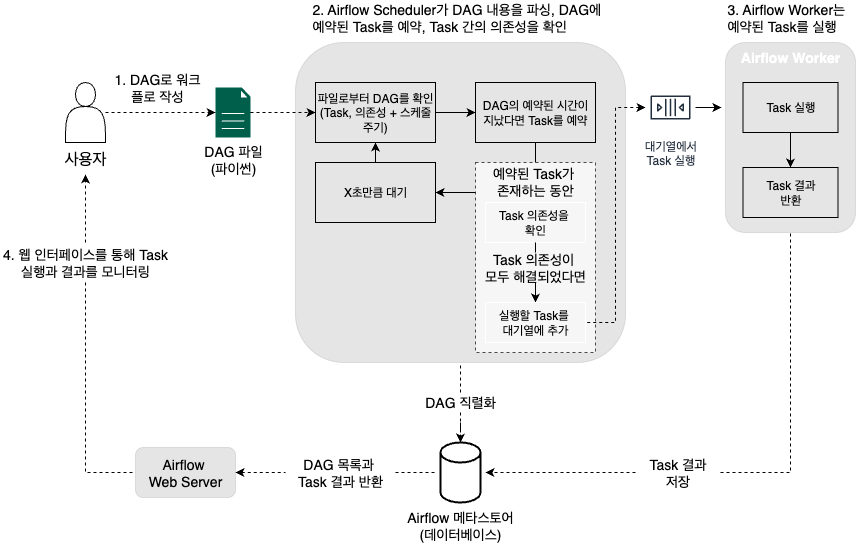

The diagram above was exported from draw.io. Its source (the exported page's mxGraphModel, read from the mxfile embedded in the PNG):
<mxGraphModel dx="664" dy="766" grid="1" gridSize="10" guides="1" tooltips="1" connect="1" arrows="1" fold="1" page="1" pageScale="1" pageWidth="827" pageHeight="1169" math="0" shadow="0">
  <root>
    <mxCell id="0" />
    <mxCell id="1" parent="0" />
    <mxCell id="_sHvWiay4RJiPxcGE7tl-5" value="1. DAG로 워크플로 작성" style="text;strokeColor=none;fillColor=none;html=1;align=center;verticalAlign=middle;whiteSpace=wrap;rounded=0;fontSize=14;" parent="1" vertex="1">
      <mxGeometry x="187" y="160" width="90" height="30" as="geometry" />
    </mxCell>
    <mxCell id="_sHvWiay4RJiPxcGE7tl-14" value="2. Airflow Scheduler가 DAG 내용을 파싱, DAG에 예약된 Task를 예약, Task 간의&amp;nbsp;&lt;span style=&quot;background-color: transparent; color: light-dark(rgb(0, 0, 0), rgb(255, 255, 255));&quot;&gt;의존성을 확인&lt;/span&gt;" style="text;strokeColor=none;fillColor=none;html=1;align=left;verticalAlign=middle;whiteSpace=wrap;rounded=0;fontSize=14;" parent="1" vertex="1">
      <mxGeometry x="385" y="90" width="300" height="30" as="geometry" />
    </mxCell>
    <mxCell id="_sHvWiay4RJiPxcGE7tl-17" value="" style="group" parent="1" vertex="1" connectable="0">
      <mxGeometry x="130" y="170" width="60" height="92" as="geometry" />
    </mxCell>
    <mxCell id="_sHvWiay4RJiPxcGE7tl-1" value="" style="shape=actor;whiteSpace=wrap;html=1;" parent="_sHvWiay4RJiPxcGE7tl-17" vertex="1">
      <mxGeometry x="10" width="40" height="60" as="geometry" />
    </mxCell>
    <mxCell id="_sHvWiay4RJiPxcGE7tl-15" value="사용자" style="text;strokeColor=none;fillColor=none;html=1;align=center;verticalAlign=middle;whiteSpace=wrap;rounded=0;fontSize=16;" parent="_sHvWiay4RJiPxcGE7tl-17" vertex="1">
      <mxGeometry y="62" width="60" height="30" as="geometry" />
    </mxCell>
    <mxCell id="qN1dBYcVO3YZ1wZOczX5-6" value="" style="edgeStyle=orthogonalEdgeStyle;rounded=0;orthogonalLoop=1;jettySize=auto;html=1;dashed=1;" edge="1" parent="1" source="_sHvWiay4RJiPxcGE7tl-34" target="qN1dBYcVO3YZ1wZOczX5-5">
      <mxGeometry relative="1" as="geometry" />
    </mxCell>
    <mxCell id="_sHvWiay4RJiPxcGE7tl-34" value="" style="sketch=0;pointerEvents=1;shadow=0;dashed=0;html=1;strokeColor=none;fillColor=light-dark(#005F4B,#FFFFFF);labelPosition=center;verticalLabelPosition=bottom;verticalAlign=top;align=center;outlineConnect=0;shape=mxgraph.veeam2.file;" parent="1" vertex="1">
      <mxGeometry x="290" y="175" width="35" height="50" as="geometry" />
    </mxCell>
    <mxCell id="qN1dBYcVO3YZ1wZOczX5-35" style="edgeStyle=orthogonalEdgeStyle;rounded=0;orthogonalLoop=1;jettySize=auto;html=1;entryX=0.5;entryY=1;entryDx=0;entryDy=0;dashed=1;" edge="1" parent="1" source="_sHvWiay4RJiPxcGE7tl-43" target="_sHvWiay4RJiPxcGE7tl-15">
      <mxGeometry relative="1" as="geometry" />
    </mxCell>
    <mxCell id="qN1dBYcVO3YZ1wZOczX5-49" style="edgeStyle=orthogonalEdgeStyle;rounded=0;orthogonalLoop=1;jettySize=auto;html=1;exitX=0.5;exitY=1;exitDx=0;exitDy=0;entryX=0;entryY=0.5;entryDx=0;entryDy=0;dashed=1;endArrow=none;endFill=0;" edge="1" parent="1" source="_sHvWiay4RJiPxcGE7tl-43" target="qN1dBYcVO3YZ1wZOczX5-47">
      <mxGeometry relative="1" as="geometry" />
    </mxCell>
    <mxCell id="_sHvWiay4RJiPxcGE7tl-43" value="4. 웹 인터페이스를 통해 Task 실행과 결과를 모니터링" style="text;strokeColor=none;fillColor=none;html=1;align=center;verticalAlign=middle;whiteSpace=wrap;rounded=0;fontSize=14;" parent="1" vertex="1">
      <mxGeometry x="75" y="330" width="170" height="40" as="geometry" />
    </mxCell>
    <mxCell id="_sHvWiay4RJiPxcGE7tl-46" value="&lt;font style=&quot;color: light-dark(rgb(255, 255, 255), rgb(255, 255, 255));&quot;&gt;Airflow Scheduler&lt;/font&gt;" style="text;strokeColor=none;fillColor=none;html=1;align=center;verticalAlign=middle;whiteSpace=wrap;rounded=0;fontSize=14;fontColor=light-dark(#000000,#000000);fontStyle=1" parent="1" vertex="1">
      <mxGeometry x="465" y="130" width="140" height="30" as="geometry" />
    </mxCell>
    <mxCell id="qN1dBYcVO3YZ1wZOczX5-1" value="" style="edgeStyle=orthogonalEdgeStyle;rounded=0;orthogonalLoop=1;jettySize=auto;html=1;dashed=1;" edge="1" parent="1" source="_sHvWiay4RJiPxcGE7tl-1" target="_sHvWiay4RJiPxcGE7tl-34">
      <mxGeometry relative="1" as="geometry" />
    </mxCell>
    <mxCell id="qN1dBYcVO3YZ1wZOczX5-2" value="DAG 파일&lt;br&gt;(파이썬)" style="text;strokeColor=none;fillColor=none;html=1;align=center;verticalAlign=middle;whiteSpace=wrap;rounded=0;fontSize=14;" vertex="1" parent="1">
      <mxGeometry x="262.5" y="232" width="90" height="30" as="geometry" />
    </mxCell>
    <mxCell id="qN1dBYcVO3YZ1wZOczX5-3" value="" style="rounded=1;whiteSpace=wrap;html=1;fillColor=light-dark(#000000,#FFCCCC);opacity=10;" vertex="1" parent="1">
      <mxGeometry x="370" y="130" width="330" height="320" as="geometry" />
    </mxCell>
    <mxCell id="qN1dBYcVO3YZ1wZOczX5-9" style="edgeStyle=orthogonalEdgeStyle;rounded=0;orthogonalLoop=1;jettySize=auto;html=1;exitX=1;exitY=0.5;exitDx=0;exitDy=0;entryX=0;entryY=0.5;entryDx=0;entryDy=0;" edge="1" parent="1" source="qN1dBYcVO3YZ1wZOczX5-5" target="qN1dBYcVO3YZ1wZOczX5-7">
      <mxGeometry relative="1" as="geometry" />
    </mxCell>
    <mxCell id="qN1dBYcVO3YZ1wZOczX5-5" value="파일로부터 DAG를 확인&lt;div&gt;(Task, 의존성 + 스케줄 주기)&lt;/div&gt;" style="rounded=0;whiteSpace=wrap;html=1;fillColor=none;" vertex="1" parent="1">
      <mxGeometry x="390" y="170" width="120" height="60" as="geometry" />
    </mxCell>
    <mxCell id="qN1dBYcVO3YZ1wZOczX5-11" style="edgeStyle=orthogonalEdgeStyle;rounded=0;orthogonalLoop=1;jettySize=auto;html=1;endArrow=none;endFill=0;" edge="1" parent="1" source="qN1dBYcVO3YZ1wZOczX5-7" target="qN1dBYcVO3YZ1wZOczX5-10">
      <mxGeometry relative="1" as="geometry" />
    </mxCell>
    <mxCell id="qN1dBYcVO3YZ1wZOczX5-7" value="DAG의 예약된 시간이 지났다면 Task를 예약" style="rounded=0;whiteSpace=wrap;html=1;fillColor=none;" vertex="1" parent="1">
      <mxGeometry x="550" y="170" width="120" height="60" as="geometry" />
    </mxCell>
    <mxCell id="qN1dBYcVO3YZ1wZOczX5-10" value="" style="rounded=0;whiteSpace=wrap;html=1;fillColor=light-dark(#FFFFFF,#FFFFFF);dashed=1;opacity=70;" vertex="1" parent="1">
      <mxGeometry x="550" y="250" width="120" height="190" as="geometry" />
    </mxCell>
    <mxCell id="qN1dBYcVO3YZ1wZOczX5-13" value="" style="edgeStyle=orthogonalEdgeStyle;rounded=0;orthogonalLoop=1;jettySize=auto;html=1;endArrow=none;endFill=0;startArrow=classic;startFill=1;" edge="1" parent="1" source="qN1dBYcVO3YZ1wZOczX5-12" target="qN1dBYcVO3YZ1wZOczX5-10">
      <mxGeometry relative="1" as="geometry">
        <Array as="points">
          <mxPoint x="540" y="280" />
          <mxPoint x="540" y="280" />
        </Array>
      </mxGeometry>
    </mxCell>
    <mxCell id="qN1dBYcVO3YZ1wZOczX5-14" style="edgeStyle=orthogonalEdgeStyle;rounded=0;orthogonalLoop=1;jettySize=auto;html=1;exitX=0.5;exitY=0;exitDx=0;exitDy=0;entryX=0.5;entryY=1;entryDx=0;entryDy=0;" edge="1" parent="1" source="qN1dBYcVO3YZ1wZOczX5-12" target="qN1dBYcVO3YZ1wZOczX5-5">
      <mxGeometry relative="1" as="geometry" />
    </mxCell>
    <mxCell id="qN1dBYcVO3YZ1wZOczX5-12" value="X초만큼 대기" style="rounded=0;whiteSpace=wrap;html=1;fillColor=none;" vertex="1" parent="1">
      <mxGeometry x="390" y="250" width="120" height="60" as="geometry" />
    </mxCell>
    <mxCell id="qN1dBYcVO3YZ1wZOczX5-15" value="예약된 Task가&amp;nbsp;&lt;div&gt;존재하는 동안&lt;/div&gt;" style="text;strokeColor=none;fillColor=none;html=1;align=center;verticalAlign=middle;whiteSpace=wrap;rounded=0;fontSize=14;" vertex="1" parent="1">
      <mxGeometry x="560" y="254" width="100" height="30" as="geometry" />
    </mxCell>
    <mxCell id="qN1dBYcVO3YZ1wZOczX5-16" value="Task 의존성을&amp;nbsp;&lt;div&gt;확인&lt;/div&gt;" style="rounded=0;whiteSpace=wrap;html=1;fillColor=none;strokeColor=light-dark(#FFFFFF,#FFFFFF);strokeWidth=1;" vertex="1" parent="1">
      <mxGeometry x="560" y="290" width="100" height="40" as="geometry" />
    </mxCell>
    <mxCell id="qN1dBYcVO3YZ1wZOczX5-18" style="edgeStyle=orthogonalEdgeStyle;rounded=0;orthogonalLoop=1;jettySize=auto;html=1;exitX=0.5;exitY=0;exitDx=0;exitDy=0;entryX=0.5;entryY=1;entryDx=0;entryDy=0;endArrow=none;endFill=0;" edge="1" parent="1" source="qN1dBYcVO3YZ1wZOczX5-17" target="qN1dBYcVO3YZ1wZOczX5-16">
      <mxGeometry relative="1" as="geometry" />
    </mxCell>
    <mxCell id="qN1dBYcVO3YZ1wZOczX5-20" style="edgeStyle=orthogonalEdgeStyle;rounded=0;orthogonalLoop=1;jettySize=auto;html=1;exitX=0.5;exitY=1;exitDx=0;exitDy=0;entryX=0.5;entryY=0;entryDx=0;entryDy=0;" edge="1" parent="1" source="qN1dBYcVO3YZ1wZOczX5-17" target="qN1dBYcVO3YZ1wZOczX5-19">
      <mxGeometry relative="1" as="geometry" />
    </mxCell>
    <mxCell id="qN1dBYcVO3YZ1wZOczX5-17" value="Task 의존성이&amp;nbsp;&lt;div&gt;모두 해결되었다면&lt;/div&gt;" style="text;strokeColor=none;fillColor=none;html=1;align=center;verticalAlign=middle;whiteSpace=wrap;rounded=0;fontSize=14;" vertex="1" parent="1">
      <mxGeometry x="555" y="340" width="110" height="30" as="geometry" />
    </mxCell>
    <mxCell id="qN1dBYcVO3YZ1wZOczX5-19" value="실행할 Task를&amp;nbsp;&lt;div&gt;대기열에 추가&lt;/div&gt;" style="rounded=0;whiteSpace=wrap;html=1;fillColor=none;strokeColor=light-dark(#FFFFFF,#FFFFFF);strokeWidth=1;" vertex="1" parent="1">
      <mxGeometry x="560" y="390" width="100" height="40" as="geometry" />
    </mxCell>
    <mxCell id="qN1dBYcVO3YZ1wZOczX5-24" style="edgeStyle=orthogonalEdgeStyle;rounded=0;orthogonalLoop=1;jettySize=auto;html=1;entryX=1;entryY=0.5;entryDx=0;entryDy=0;endArrow=none;endFill=0;startArrow=classic;startFill=1;dashed=1;" edge="1" parent="1" source="qN1dBYcVO3YZ1wZOczX5-21" target="qN1dBYcVO3YZ1wZOczX5-19">
      <mxGeometry relative="1" as="geometry" />
    </mxCell>
    <mxCell id="qN1dBYcVO3YZ1wZOczX5-21" value="대기열에서&lt;div&gt;Task 실행&lt;/div&gt;" style="sketch=0;outlineConnect=0;fontColor=#232F3E;gradientColor=none;strokeColor=#232F3E;fillColor=#ffffff;dashed=0;verticalLabelPosition=bottom;verticalAlign=top;align=center;html=1;fontSize=12;fontStyle=0;aspect=fixed;shape=mxgraph.aws4.resourceIcon;resIcon=mxgraph.aws4.queue;" vertex="1" parent="1">
      <mxGeometry x="720" y="170" width="50" height="50" as="geometry" />
    </mxCell>
    <mxCell id="qN1dBYcVO3YZ1wZOczX5-25" value="" style="rounded=1;whiteSpace=wrap;html=1;fillColor=light-dark(#000000,#FFCCCC);opacity=10;" vertex="1" parent="1">
      <mxGeometry x="800" y="130" width="130" height="190" as="geometry" />
    </mxCell>
    <mxCell id="qN1dBYcVO3YZ1wZOczX5-26" value="&lt;font style=&quot;color: light-dark(rgb(255, 255, 255), rgb(255, 255, 255));&quot;&gt;Airflow Worker&lt;/font&gt;" style="text;strokeColor=none;fillColor=none;html=1;align=center;verticalAlign=middle;whiteSpace=wrap;rounded=0;fontSize=14;fontColor=light-dark(#000000,#000000);fontStyle=1" vertex="1" parent="1">
      <mxGeometry x="795" y="130" width="140" height="30" as="geometry" />
    </mxCell>
    <mxCell id="qN1dBYcVO3YZ1wZOczX5-32" style="edgeStyle=orthogonalEdgeStyle;rounded=0;orthogonalLoop=1;jettySize=auto;html=1;entryX=0.5;entryY=0;entryDx=0;entryDy=0;" edge="1" parent="1" source="qN1dBYcVO3YZ1wZOczX5-27" target="qN1dBYcVO3YZ1wZOczX5-31">
      <mxGeometry relative="1" as="geometry" />
    </mxCell>
    <mxCell id="qN1dBYcVO3YZ1wZOczX5-27" value="Task 실행" style="rounded=0;whiteSpace=wrap;html=1;fillColor=none;" vertex="1" parent="1">
      <mxGeometry x="817.5" y="170" width="95" height="50" as="geometry" />
    </mxCell>
    <mxCell id="qN1dBYcVO3YZ1wZOczX5-31" value="Task 결과&lt;div&gt;반환&lt;/div&gt;" style="rounded=0;whiteSpace=wrap;html=1;fillColor=none;" vertex="1" parent="1">
      <mxGeometry x="817.5" y="255" width="95" height="50" as="geometry" />
    </mxCell>
    <mxCell id="qN1dBYcVO3YZ1wZOczX5-33" style="edgeStyle=orthogonalEdgeStyle;rounded=0;orthogonalLoop=1;jettySize=auto;html=1;entryX=-0.031;entryY=0.342;entryDx=0;entryDy=0;entryPerimeter=0;" edge="1" parent="1" source="qN1dBYcVO3YZ1wZOczX5-21" target="qN1dBYcVO3YZ1wZOczX5-25">
      <mxGeometry relative="1" as="geometry" />
    </mxCell>
    <mxCell id="qN1dBYcVO3YZ1wZOczX5-34" value="3. Airflow Worker는 예약된 Task를 실행" style="text;strokeColor=none;fillColor=none;html=1;align=left;verticalAlign=middle;whiteSpace=wrap;rounded=0;fontSize=14;" vertex="1" parent="1">
      <mxGeometry x="800" y="90" width="130" height="30" as="geometry" />
    </mxCell>
    <mxCell id="qN1dBYcVO3YZ1wZOczX5-36" value="" style="strokeWidth=2;html=1;shape=mxgraph.flowchart.database;whiteSpace=wrap;" vertex="1" parent="1">
      <mxGeometry x="515" y="530" width="40" height="60" as="geometry" />
    </mxCell>
    <mxCell id="qN1dBYcVO3YZ1wZOczX5-38" style="edgeStyle=orthogonalEdgeStyle;rounded=0;orthogonalLoop=1;jettySize=auto;html=1;exitX=0.5;exitY=0;exitDx=0;exitDy=0;entryX=0.5;entryY=1;entryDx=0;entryDy=0;dashed=1;endArrow=none;endFill=0;startArrow=none;startFill=0;" edge="1" parent="1" source="qN1dBYcVO3YZ1wZOczX5-37" target="qN1dBYcVO3YZ1wZOczX5-3">
      <mxGeometry relative="1" as="geometry" />
    </mxCell>
    <mxCell id="qN1dBYcVO3YZ1wZOczX5-37" value="DAG 직렬화" style="text;strokeColor=none;fillColor=none;html=1;align=center;verticalAlign=middle;whiteSpace=wrap;rounded=0;fontSize=14;" vertex="1" parent="1">
      <mxGeometry x="450" y="480" width="170" height="20" as="geometry" />
    </mxCell>
    <mxCell id="qN1dBYcVO3YZ1wZOczX5-39" style="edgeStyle=orthogonalEdgeStyle;rounded=0;orthogonalLoop=1;jettySize=auto;html=1;entryX=0.5;entryY=0;entryDx=0;entryDy=0;entryPerimeter=0;dashed=1;" edge="1" parent="1" source="qN1dBYcVO3YZ1wZOczX5-37" target="qN1dBYcVO3YZ1wZOczX5-36">
      <mxGeometry relative="1" as="geometry" />
    </mxCell>
    <mxCell id="qN1dBYcVO3YZ1wZOczX5-40" value="Airflow 메타스토어&lt;br&gt;(데이터베이스)" style="text;strokeColor=none;fillColor=none;html=1;align=center;verticalAlign=middle;whiteSpace=wrap;rounded=0;fontSize=14;" vertex="1" parent="1">
      <mxGeometry x="450" y="593" width="170" height="40" as="geometry" />
    </mxCell>
    <mxCell id="qN1dBYcVO3YZ1wZOczX5-42" style="edgeStyle=orthogonalEdgeStyle;rounded=0;orthogonalLoop=1;jettySize=auto;html=1;exitX=1;exitY=0.5;exitDx=0;exitDy=0;entryX=0.5;entryY=1;entryDx=0;entryDy=0;endArrow=none;endFill=0;startArrow=none;startFill=0;dashed=1;" edge="1" parent="1" source="qN1dBYcVO3YZ1wZOczX5-41" target="qN1dBYcVO3YZ1wZOczX5-25">
      <mxGeometry relative="1" as="geometry" />
    </mxCell>
    <mxCell id="qN1dBYcVO3YZ1wZOczX5-43" style="edgeStyle=orthogonalEdgeStyle;rounded=0;orthogonalLoop=1;jettySize=auto;html=1;dashed=1;" edge="1" parent="1" source="qN1dBYcVO3YZ1wZOczX5-41">
      <mxGeometry relative="1" as="geometry">
        <mxPoint x="560" y="560" as="targetPoint" />
      </mxGeometry>
    </mxCell>
    <mxCell id="qN1dBYcVO3YZ1wZOczX5-41" value="Task 결과&lt;div&gt;저장&lt;/div&gt;" style="text;strokeColor=none;fillColor=none;html=1;align=center;verticalAlign=middle;whiteSpace=wrap;rounded=0;fontSize=14;" vertex="1" parent="1">
      <mxGeometry x="710" y="540" width="85" height="40" as="geometry" />
    </mxCell>
    <mxCell id="qN1dBYcVO3YZ1wZOczX5-45" style="edgeStyle=orthogonalEdgeStyle;rounded=0;orthogonalLoop=1;jettySize=auto;html=1;dashed=1;endArrow=none;endFill=0;" edge="1" parent="1" source="qN1dBYcVO3YZ1wZOczX5-44">
      <mxGeometry relative="1" as="geometry">
        <mxPoint x="510" y="560" as="targetPoint" />
      </mxGeometry>
    </mxCell>
    <mxCell id="qN1dBYcVO3YZ1wZOczX5-44" value="DAG 목록과&amp;nbsp;&lt;div&gt;Task 결과 반환&lt;/div&gt;" style="text;strokeColor=none;fillColor=none;html=1;align=center;verticalAlign=middle;whiteSpace=wrap;rounded=0;fontSize=14;" vertex="1" parent="1">
      <mxGeometry x="360" y="540" width="110" height="40" as="geometry" />
    </mxCell>
    <mxCell id="qN1dBYcVO3YZ1wZOczX5-48" style="edgeStyle=orthogonalEdgeStyle;rounded=0;orthogonalLoop=1;jettySize=auto;html=1;entryX=0;entryY=0.5;entryDx=0;entryDy=0;dashed=1;endArrow=none;endFill=0;startArrow=classic;startFill=1;" edge="1" parent="1" source="qN1dBYcVO3YZ1wZOczX5-47" target="qN1dBYcVO3YZ1wZOczX5-44">
      <mxGeometry relative="1" as="geometry" />
    </mxCell>
    <mxCell id="qN1dBYcVO3YZ1wZOczX5-47" value="&lt;font style=&quot;font-size: 14px;&quot;&gt;Airflow&amp;nbsp;&lt;/font&gt;&lt;div&gt;&lt;font style=&quot;font-size: 14px;&quot;&gt;Web Server&lt;/font&gt;&lt;/div&gt;" style="rounded=1;whiteSpace=wrap;html=1;fillColor=light-dark(#000000,#FFCCCC);opacity=10;" vertex="1" parent="1">
      <mxGeometry x="210" y="535" width="100" height="50" as="geometry" />
    </mxCell>
  </root>
</mxGraphModel>